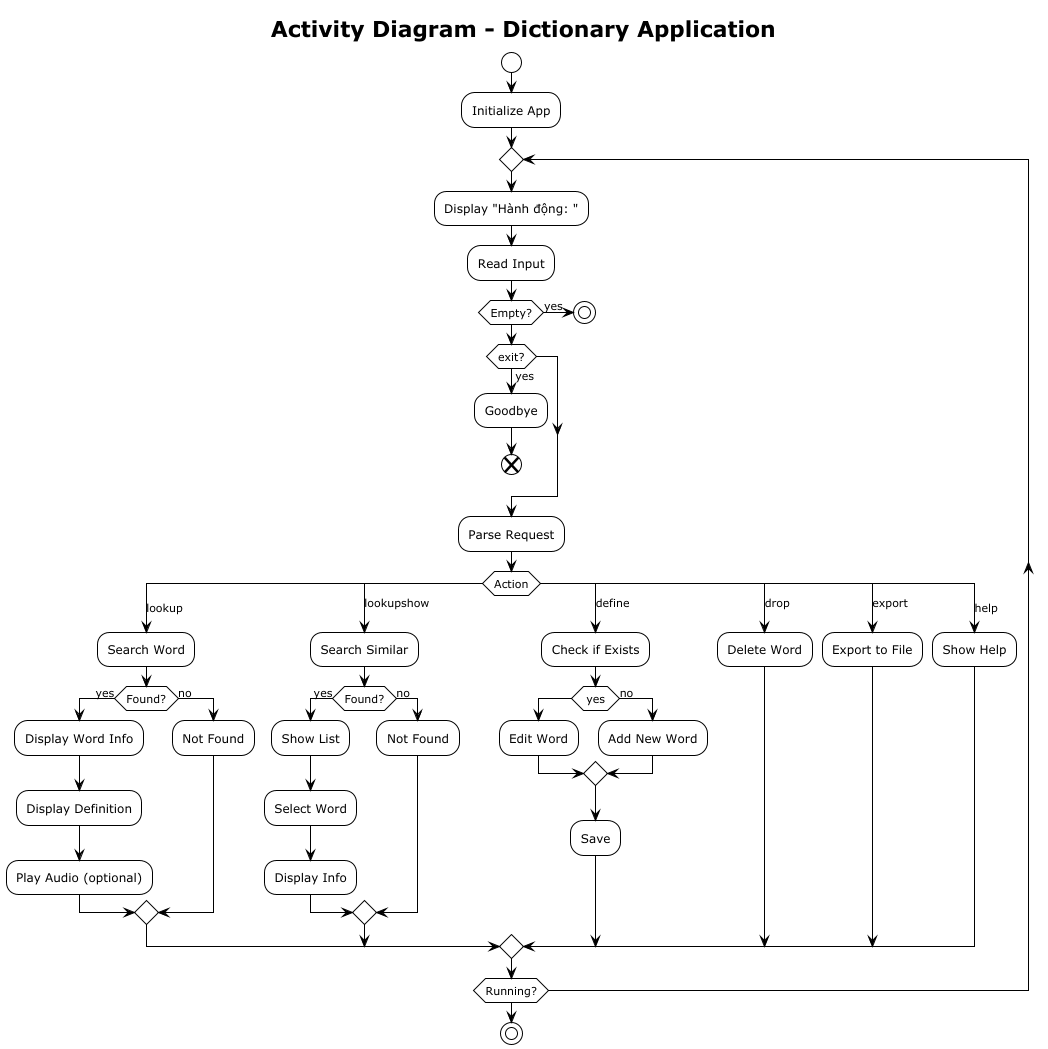

The diagram above was rendered by PlantUML. Its source (embedded in the PNG):
@startuml Dictionary_Activity_Diagram
!theme plain
title Activity Diagram - Dictionary Application

start

:Initialize App;

repeat
    :Display "Hành động: ";
    :Read Input;

    if (Empty?) then (yes)
        stop
    endif

    if (exit?) then (yes)
        :Goodbye;
        end
    endif

    :Parse Request;

    switch (Action)
        case (lookup)
            :Search Word;
            if (Found?) then (yes)
                :Display Word Info;
                :Display Definition;
                :Play Audio (optional);
            else (no)
                :Not Found;
            endif

        case (lookupshow)
            :Search Similar;
            if (Found?) then (yes)
                :Show List;
                :Select Word;
                :Display Info;
            else (no)
                :Not Found;
            endif

        case (define)
            :Check if Exists;
            if (yes) then
                :Edit Word;
            else (no)
                :Add New Word;
            endif
            :Save;

        case (drop)
            :Delete Word;

        case (export)
            :Export to File;

        case (help)
            :Show Help;
    endswitch

repeat while (Running?)

stop
@enduml